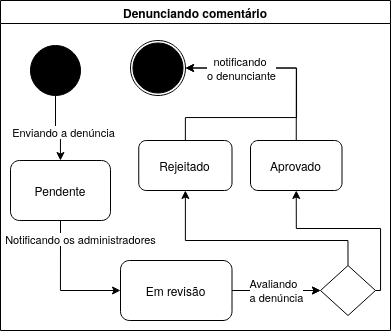

The diagram above was exported from draw.io. Its source (the exported page's mxGraphModel, read from the mxfile embedded in the PNG):
<mxGraphModel dx="1569" dy="614" grid="1" gridSize="10" guides="1" tooltips="1" connect="1" arrows="1" fold="1" page="1" pageScale="1" pageWidth="827" pageHeight="1169" math="0" shadow="0">
  <root>
    <mxCell id="0" />
    <mxCell id="1" parent="0" />
    <mxCell id="2" value="Denunciando comentário" style="swimlane;whiteSpace=wrap;html=1;" vertex="1" parent="1">
      <mxGeometry x="250" y="560" width="390" height="330" as="geometry">
        <mxRectangle x="19" y="120" width="130" height="30" as="alternateBounds" />
      </mxGeometry>
    </mxCell>
    <mxCell id="3" value="Notificando os administradores" style="edgeStyle=orthogonalEdgeStyle;rounded=0;orthogonalLoop=1;jettySize=auto;html=1;exitX=0.5;exitY=1;exitDx=0;exitDy=0;entryX=0;entryY=0.5;entryDx=0;entryDy=0;" edge="1" parent="2" source="4" target="13">
      <mxGeometry x="-0.7143" y="20" relative="1" as="geometry">
        <mxPoint as="offset" />
      </mxGeometry>
    </mxCell>
    <mxCell id="4" value="Pendente" style="rounded=1;whiteSpace=wrap;html=1;" vertex="1" parent="2">
      <mxGeometry x="10" y="160" width="100" height="60" as="geometry" />
    </mxCell>
    <mxCell id="5" style="edgeStyle=orthogonalEdgeStyle;rounded=0;orthogonalLoop=1;jettySize=auto;html=1;" edge="1" parent="2" source="7" target="4">
      <mxGeometry relative="1" as="geometry" />
    </mxCell>
    <mxCell id="6" value="Enviando a denúncia" style="edgeLabel;html=1;align=center;verticalAlign=middle;resizable=0;points=[];" connectable="0" vertex="1" parent="5">
      <mxGeometry x="0.1389" y="2" relative="1" as="geometry">
        <mxPoint y="1" as="offset" />
      </mxGeometry>
    </mxCell>
    <mxCell id="7" value="" style="ellipse;whiteSpace=wrap;html=1;aspect=fixed;fillColor=#000000;" vertex="1" parent="2">
      <mxGeometry x="30" y="45" width="50" height="50" as="geometry" />
    </mxCell>
    <mxCell id="8" value="" style="group;fillColor=#FFFFFF;" connectable="0" vertex="1" parent="2">
      <mxGeometry x="130" y="40" width="55" height="55" as="geometry" />
    </mxCell>
    <mxCell id="9" value="" style="ellipse;whiteSpace=wrap;html=1;aspect=fixed;" vertex="1" parent="8">
      <mxGeometry width="55.00000000000001" height="55.00000000000001" as="geometry" />
    </mxCell>
    <mxCell id="10" value="" style="ellipse;whiteSpace=wrap;html=1;aspect=fixed;fillColor=#000000;" vertex="1" parent="8">
      <mxGeometry x="2.500000000000001" y="2.500000000000001" width="50.00000000000001" height="50.00000000000001" as="geometry" />
    </mxCell>
    <mxCell id="11" style="edgeStyle=orthogonalEdgeStyle;rounded=0;orthogonalLoop=1;jettySize=auto;html=1;exitX=1;exitY=0.5;exitDx=0;exitDy=0;entryX=0;entryY=0.5;entryDx=0;entryDy=0;" edge="1" parent="2" source="13" target="22">
      <mxGeometry relative="1" as="geometry" />
    </mxCell>
    <mxCell id="12" value="Avaliando&amp;nbsp;&amp;nbsp;&lt;div&gt;a denúncia&lt;/div&gt;" style="edgeStyle=orthogonalEdgeStyle;rounded=0;orthogonalLoop=1;jettySize=auto;html=1;" edge="1" parent="2" source="13" target="22">
      <mxGeometry relative="1" as="geometry" />
    </mxCell>
    <mxCell id="13" value="Em revisão" style="rounded=1;whiteSpace=wrap;html=1;" vertex="1" parent="2">
      <mxGeometry x="120" y="260" width="111.5" height="60" as="geometry" />
    </mxCell>
    <mxCell id="14" style="edgeStyle=orthogonalEdgeStyle;rounded=0;orthogonalLoop=1;jettySize=auto;html=1;exitX=0.5;exitY=0;exitDx=0;exitDy=0;entryX=1;entryY=0.5;entryDx=0;entryDy=0;" edge="1" parent="2" source="16" target="9">
      <mxGeometry relative="1" as="geometry" />
    </mxCell>
    <mxCell id="15" value="&lt;div&gt;notificando&amp;nbsp;&lt;/div&gt;&lt;div&gt;o denunciante&lt;/div&gt;" style="edgeLabel;html=1;align=center;verticalAlign=middle;resizable=0;points=[];" vertex="1" connectable="0" parent="14">
      <mxGeometry x="0.6035" y="-1" relative="1" as="geometry">
        <mxPoint x="19" y="1" as="offset" />
      </mxGeometry>
    </mxCell>
    <mxCell id="16" value="Aprovado" style="rounded=1;whiteSpace=wrap;html=1;" vertex="1" parent="2">
      <mxGeometry x="250" y="140" width="91.5" height="50" as="geometry" />
    </mxCell>
    <mxCell id="17" style="edgeStyle=orthogonalEdgeStyle;rounded=0;orthogonalLoop=1;jettySize=auto;html=1;exitX=0.5;exitY=0;exitDx=0;exitDy=0;entryX=1;entryY=0.5;entryDx=0;entryDy=0;" edge="1" parent="2" source="19" target="9">
      <mxGeometry relative="1" as="geometry">
        <Array as="points">
          <mxPoint x="185" y="117" />
          <mxPoint x="296" y="117" />
          <mxPoint x="296" y="67" />
        </Array>
      </mxGeometry>
    </mxCell>
    <mxCell id="18" value="&lt;div&gt;notificando&amp;nbsp;&lt;/div&gt;&lt;div&gt;o denunciante&lt;/div&gt;" style="edgeLabel;html=1;align=center;verticalAlign=middle;resizable=0;points=[];" vertex="1" connectable="0" parent="17">
      <mxGeometry x="0.408" y="2" relative="1" as="geometry">
        <mxPoint x="-32" y="-2" as="offset" />
      </mxGeometry>
    </mxCell>
    <mxCell id="19" value="Rejeitado" style="rounded=1;whiteSpace=wrap;html=1;" vertex="1" parent="2">
      <mxGeometry x="138.25" y="140" width="93.25" height="50" as="geometry" />
    </mxCell>
    <mxCell id="20" style="edgeStyle=orthogonalEdgeStyle;rounded=0;orthogonalLoop=1;jettySize=auto;html=1;exitX=0.5;exitY=0;exitDx=0;exitDy=0;entryX=0.5;entryY=1;entryDx=0;entryDy=0;" edge="1" parent="2" source="22" target="19">
      <mxGeometry relative="1" as="geometry">
        <Array as="points">
          <mxPoint x="348" y="240" />
          <mxPoint x="185" y="240" />
        </Array>
      </mxGeometry>
    </mxCell>
    <mxCell id="21" style="edgeStyle=orthogonalEdgeStyle;rounded=0;orthogonalLoop=1;jettySize=auto;html=1;exitX=1;exitY=0.5;exitDx=0;exitDy=0;entryX=0.5;entryY=1;entryDx=0;entryDy=0;" edge="1" parent="2" source="22" target="16">
      <mxGeometry relative="1" as="geometry">
        <Array as="points">
          <mxPoint x="380" y="290" />
          <mxPoint x="380" y="228" />
          <mxPoint x="296" y="228" />
        </Array>
      </mxGeometry>
    </mxCell>
    <mxCell id="22" value="" style="rhombus;whiteSpace=wrap;html=1;" vertex="1" parent="2">
      <mxGeometry x="320" y="265" width="55" height="50" as="geometry" />
    </mxCell>
  </root>
</mxGraphModel>